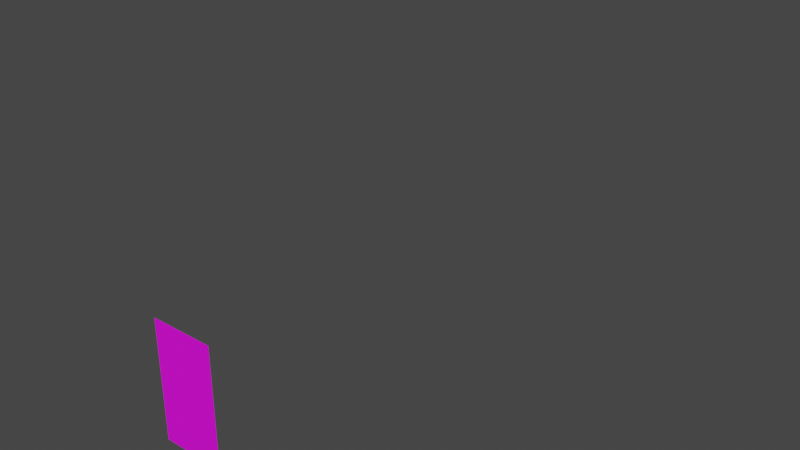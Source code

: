 # Source: puerta_princ.blend  (saved by Blender 2.93.20; exported with 4.5.12 LTS)
import bpy
from mathutils import Matrix  # noqa: F401  (used for matrix-valued properties, if any)

bpy.ops.wm.read_factory_settings(use_empty=True)
scene = bpy.context.scene
scene.name = 'Scene'

# ---- collections
col_collection = bpy.data.collections.new('Collection'); scene.collection.children.link(col_collection)
col_collection_2 = bpy.data.collections.new('Collection 2'); scene.collection.children.link(col_collection_2)

# ---- images (referenced by path relative to the original .blend; pixels are not part of the script)
import os
ASSET_DIR = os.environ.get("B2B_ASSET_DIR", "")  # directory of the original .blend (textures are referenced by path, not embedded)
HERE = os.path.dirname(os.path.abspath(__file__))  # packed textures are extracted next to this script under _unpacked/

def load_image(name, relpath, width, height, colorspace="sRGB"):
    """Load a texture the original file referenced (path relative to the .blend, or extracted next to this script)."""
    p = next((c for c in (os.path.join(HERE, relpath), os.path.join(ASSET_DIR, relpath)) if relpath and os.path.exists(c)), "")
    if p:
        img = bpy.data.images.load(p, check_existing=True)
        img.name = name
    else:  # same state as the original file: an image datablock whose file is absent (Cycles renders it pink)
        img = bpy.data.images.new(name, width, height)
        img.source = "FILE"
        img.filepath = "//" + (relpath or name)
    img.colorspace_settings.name = colorspace
    return img
img_window_png = load_image('Window.png', 'Window.png', 1024, 1024, 'sRGB')

# ---- materials (node trees are filled in below, after node groups)
mat_cristal = bpy.data.materials.new('cristal')
mat_cristal.use_transparent_shadow = False

# ---- material node trees
mat_cristal.use_nodes = True; mat_cristal.node_tree.nodes.clear()
_N = mat_cristal.node_tree.nodes; _L = mat_cristal.node_tree.links
n0 = _N.new('ShaderNodeBsdfPrincipled'); n0.name = 'Principled BSDF'; n0.location = (10, 300)
n0.distribution = 'GGX'
n0.subsurface_method = 'BURLEY'
n0.inputs[3].default_value = 1.45
n0.inputs[27].default_value = (0.0, 0.0, 0.0, 1.0)
n0.inputs[28].default_value = 1.0
n1 = _N.new('ShaderNodeOutputMaterial'); n1.name = 'Material Output'; n1.location = (300, 300)
n2 = _N.new('ShaderNodeTexImage'); n2.name = 'Image Texture'; n2.location = (-280, 280)
n2.image = img_window_png
_L.new(n0.outputs[0], n1.inputs[0])
_L.new(n2.outputs[0], n0.inputs[0])
n1.is_active_output = True

# ---- world
world_world = bpy.data.worlds.new('World'); scene.world = world_world
world_world.use_nodes = True; world_world.node_tree.nodes.clear()
_N = world_world.node_tree.nodes; _L = world_world.node_tree.links
n0 = _N.new('ShaderNodeOutputWorld'); n0.name = 'World Output'; n0.location = (300, 300)
n1 = _N.new('ShaderNodeBackground'); n1.name = 'Background'; n1.location = (10, 300)
n1.inputs[0].default_value = (0.05088, 0.05088, 0.05088, 1.0)
_L.new(n1.outputs[0], n0.inputs[0])
n0.is_active_output = True
world_world.color = (0.05088, 0.05088, 0.05088)
world_world.use_sun_shadow = False
world_world.sun_shadow_jitter_overblur = 0.0

# ---- meshes
me_plano_002 = bpy.data.meshes.new('Plano.002')
me_plano_002.from_pydata([(3.0, -11.0, 0.0), (1.964, -11.0, 0.0), (3.0, -11.0, 1.956), (1.964, -11.0, 1.956)], [], [(1, 2, 3), (1, 0, 2)])
_uv = me_plano_002.uv_layers.new(name='MapaUV')
_uv.uv.foreach_set('vector', [2.251e-07, 0.0, 1.0, 1.0, 0.0, 1.0, 2.251e-07, 0.0, 1.0, 4.63e-08, 1.0, 1.0])
me_plano_002.materials.append(mat_cristal)
me_plano_002.use_remesh_fix_poles = True
me_plano_002.use_remesh_preserve_attributes = False
me_plano_002.update()
me_plano_004 = bpy.data.meshes.new('Plano.004')
me_plano_004.from_pydata([], [], [])
_uv = me_plano_004.uv_layers.new(name='MapaUV')
_uv.uv.foreach_set('vector', [])
me_plano_004.materials.append(mat_cristal)
me_plano_004.use_remesh_fix_poles = True
me_plano_004.use_remesh_preserve_attributes = False
me_plano_004.update()

# ---- objects
ob_1planta_cristales = bpy.data.objects.new('1planta_cristales', me_plano_002)
ob_1planta_paredes_002 = bpy.data.objects.new('1planta_paredes.002', me_plano_004)

# ---- transforms, parenting, visibility, modifiers, constraints
ob_1planta_cristales.location = (0.0, 0.0, 0.0)
ob_1planta_paredes_002.location = (0.0, 0.0, 0.0)

# ---- collection membership
col_collection.objects.link(ob_1planta_cristales)
col_collection.objects.link(ob_1planta_paredes_002)

# ---- scene / render settings (as saved in the file)
scene.frame_start = 1; scene.frame_end = 250; scene.frame_set(179)
scene.render.engine = 'BLENDER_EEVEE_NEXT'
scene.cycles.use_denoising = False
scene.cycles.samples = 128
scene.cycles.sampling_pattern = 'TABULATED_SOBOL'
scene.cycles.use_adaptive_sampling = False
scene.cycles.use_light_tree = False
scene.view_settings.view_transform = 'Filmic'
bpy.context.view_layer.update()

# ---- added for rendering (the .blend has no active camera and no usable light): camera, sun
cam_auto = bpy.data.cameras.new('AutoCamera')
cam_auto.lens = 50.0
cam_auto.sensor_width = 36.0
cam_auto.clip_end = 1000.0
ob_auto_camera = bpy.data.objects.new('AutoCamera', cam_auto)
scene.collection.objects.link(ob_auto_camera)
ob_auto_camera.location = (12.2033, -18.344, 9.54073)
ob_auto_camera.rotation_euler = (1.09748, -7.21219e-08, 0.694738)
scene.camera = ob_auto_camera
light_auto_sun = bpy.data.lights.new('AutoSun', 'SUN')
light_auto_sun.energy = 3.0
light_auto_sun.angle = 0.0523599
ob_auto_sun = bpy.data.objects.new('AutoSun', light_auto_sun)
scene.collection.objects.link(ob_auto_sun)
ob_auto_sun.rotation_euler = (0.872665, 0.174533, 0.523599)
bpy.context.view_layer.update()
